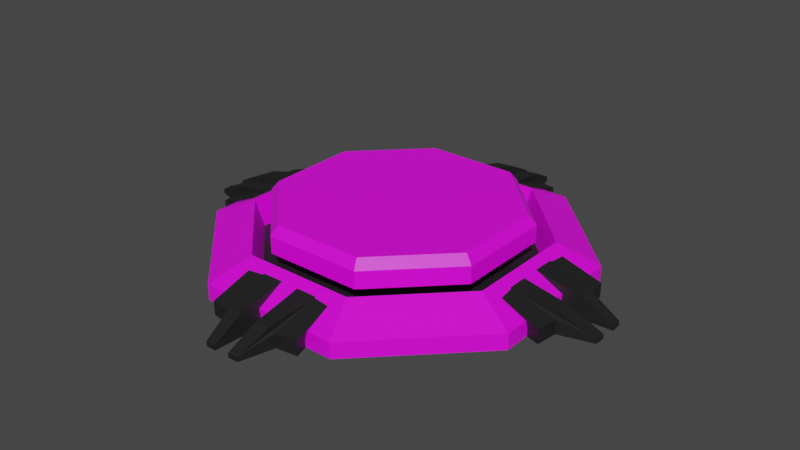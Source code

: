 # Source: button.blend  (saved by Blender 2.93.20; exported with 4.5.12 LTS)
import bpy
from mathutils import Matrix  # noqa: F401  (used for matrix-valued properties, if any)

bpy.ops.wm.read_factory_settings(use_empty=True)
scene = bpy.context.scene
scene.name = 'Scene'

# ---- collections
col_collection = bpy.data.collections.new('Collection'); scene.collection.children.link(col_collection)

# ---- images (referenced by path relative to the original .blend; pixels are not part of the script)
import os
ASSET_DIR = os.environ.get("B2B_ASSET_DIR", "")  # directory of the original .blend (textures are referenced by path, not embedded)
HERE = os.path.dirname(os.path.abspath(__file__))  # packed textures are extracted next to this script under _unpacked/

def load_image(name, relpath, width, height, colorspace="sRGB"):
    """Load a texture the original file referenced (path relative to the .blend, or extracted next to this script)."""
    p = next((c for c in (os.path.join(HERE, relpath), os.path.join(ASSET_DIR, relpath)) if relpath and os.path.exists(c)), "")
    if p:
        img = bpy.data.images.load(p, check_existing=True)
        img.name = name
    else:  # same state as the original file: an image datablock whose file is absent (Cycles renders it pink)
        img = bpy.data.images.new(name, width, height)
        img.source = "FILE"
        img.filepath = "//" + (relpath or name)
    img.colorspace_settings.name = colorspace
    return img
img_button_base_png = load_image('button_base.png', 'button_base.png', 1024, 1024, 'sRGB')
img_button_png = load_image('button.png', 'button.png', 1024, 1024, 'sRGB')

# ---- materials (node trees are filled in below, after node groups)
mat_button_base = bpy.data.materials.new('button_base')
mat_button_base.use_transparent_shadow = False
mat_button_base_black = bpy.data.materials.new('button_base_black')
mat_button_base_black.use_transparent_shadow = False
mat_button_top = bpy.data.materials.new('button_top')
mat_button_top.use_transparent_shadow = False

# ---- material node trees
mat_button_base.use_nodes = True; mat_button_base.node_tree.nodes.clear()
_N = mat_button_base.node_tree.nodes; _L = mat_button_base.node_tree.links
n0 = _N.new('ShaderNodeBsdfPrincipled'); n0.name = 'Principled BSDF'; n0.location = (10, 300)
n0.distribution = 'GGX'
n0.subsurface_method = 'BURLEY'
n0.inputs[3].default_value = 1.45
n0.inputs[27].default_value = (0.0, 0.0, 0.0, 1.0)
n0.inputs[28].default_value = 1.0
n1 = _N.new('ShaderNodeOutputMaterial'); n1.name = 'Material Output'; n1.location = (300, 300)
n2 = _N.new('ShaderNodeTexImage'); n2.name = 'Image Texture'; n2.location = (-280, 280)
n2.image = img_button_base_png
n2.extension = 'EXTEND'
_L.new(n0.outputs[0], n1.inputs[0])
_L.new(n2.outputs[0], n0.inputs[0])
n1.is_active_output = True
mat_button_base_black.use_nodes = True; mat_button_base_black.node_tree.nodes.clear()
_N = mat_button_base_black.node_tree.nodes; _L = mat_button_base_black.node_tree.links
n0 = _N.new('ShaderNodeBsdfPrincipled'); n0.name = 'Principled BSDF'; n0.location = (10, 300)
n0.distribution = 'GGX'
n0.subsurface_method = 'BURLEY'
n0.inputs[0].default_value = (0.01341, 0.01341, 0.01341, 1.0)
n0.inputs[3].default_value = 1.45
n0.inputs[27].default_value = (0.0, 0.0, 0.0, 1.0)
n0.inputs[28].default_value = 1.0
n1 = _N.new('ShaderNodeOutputMaterial'); n1.name = 'Material Output'; n1.location = (300, 300)
_L.new(n0.outputs[0], n1.inputs[0])
n1.is_active_output = True
mat_button_top.use_nodes = True; mat_button_top.node_tree.nodes.clear()
_N = mat_button_top.node_tree.nodes; _L = mat_button_top.node_tree.links
n0 = _N.new('ShaderNodeBsdfPrincipled'); n0.name = 'Principled BSDF'; n0.location = (10, 300)
n0.distribution = 'GGX'
n0.subsurface_method = 'BURLEY'
n0.inputs[3].default_value = 1.45
n0.inputs[27].default_value = (0.0, 0.0, 0.0, 1.0)
n0.inputs[28].default_value = 1.0
n1 = _N.new('ShaderNodeOutputMaterial'); n1.name = 'Material Output'; n1.location = (300, 300)
n2 = _N.new('ShaderNodeTexImage'); n2.name = 'Image Texture'; n2.location = (-280, 280)
n2.image = img_button_png
n2.extension = 'EXTEND'
_L.new(n0.outputs[0], n1.inputs[0])
_L.new(n2.outputs[0], n0.inputs[0])
n1.is_active_output = True

# ---- world
world_world = bpy.data.worlds.new('World'); scene.world = world_world
world_world.use_nodes = True; world_world.node_tree.nodes.clear()
_N = world_world.node_tree.nodes; _L = world_world.node_tree.links
n0 = _N.new('ShaderNodeOutputWorld'); n0.name = 'World Output'; n0.location = (300, 300)
n1 = _N.new('ShaderNodeBackground'); n1.name = 'Background'; n1.location = (10, 300)
n1.inputs[0].default_value = (0.05088, 0.05088, 0.05088, 1.0)
_L.new(n1.outputs[0], n0.inputs[0])
n0.is_active_output = True
world_world.color = (0.05088, 0.05088, 0.05088)
world_world.use_sun_shadow = False
world_world.sun_shadow_jitter_overblur = 0.0

# ---- meshes
me_button = bpy.data.meshes.new('button')
me_button.from_pydata([(0.7048, 0.292, 0.0), (0.7048, 0.292, 0.06447), (0.5489, 0.2274, 0.1375), (0.5163, 0.2138, 0.02857), (0.5857, 0.03681, 0.1194), (0.5828, 0.1889, 0.1194), (0.585, 0.1252, 0.1194), (0.7819, 0.03681, 0.08038), (0.7797, 0.09578, 0.08038), (0.9107, 0.03233, 0.01907), (0.9085, 0.07439, 0.01907), (0.7609, 0.1996, 0.05762), (0.7717, 0.1117, 0.05762), (0.6481, 0.01962, 0.0), (0.9107, 0.03233, 0.0), (0.9085, 0.07439, 0.0), (0.6452, 0.1632, 0.0), (0.7609, 0.1996, 0.0), (0.7717, 0.1117, 0.0), (0.292, 0.7048, 0.0), (0.292, 0.7048, 0.06447), (0.2274, 0.5489, 0.1375), (0.2138, 0.5163, 0.02857), (0.03681, 0.5857, 0.1194), (0.1889, 0.5828, 0.1194), (0.1252, 0.585, 0.1194), (0.03681, 0.7819, 0.08038), (0.09578, 0.7797, 0.08038), (0.03233, 0.9107, 0.01907), (0.07439, 0.9085, 0.01907), (0.1996, 0.7609, 0.05762), (0.1117, 0.7717, 0.05762), (0.01962, 0.6481, 0.0), (0.03233, 0.9107, 0.0), (0.07439, 0.9085, 0.0), (0.1632, 0.6452, 0.0), (0.1996, 0.7609, 0.0), (0.1117, 0.7717, 0.0), (-0.7048, 0.292, 0.0), (-0.7048, 0.292, 0.06447), (-0.5489, 0.2274, 0.1375), (-0.5163, 0.2138, 0.02857), (-0.5857, 0.03681, 0.1194), (-0.5828, 0.1889, 0.1194), (-0.585, 0.1252, 0.1194), (-0.7819, 0.03681, 0.08038), (-0.7797, 0.09578, 0.08038), (-0.9107, 0.03233, 0.01907), (-0.9085, 0.07439, 0.01907), (-0.7609, 0.1996, 0.05762), (-0.7717, 0.1117, 0.05762), (-0.6481, 0.01962, 0.0), (-0.9107, 0.03233, 0.0), (-0.9085, 0.07439, 0.0), (-0.6452, 0.1632, 0.0), (-0.7609, 0.1996, 0.0), (-0.7717, 0.1117, 0.0), (-0.292, 0.7048, 0.0), (-0.292, 0.7048, 0.06447), (-0.2274, 0.5489, 0.1375), (-0.2138, 0.5163, 0.02857), (-0.03681, 0.5857, 0.1194), (-0.1889, 0.5828, 0.1194), (-0.1252, 0.585, 0.1194), (-0.03681, 0.7819, 0.08038), (-0.09578, 0.7797, 0.08038), (-0.03233, 0.9107, 0.01907), (-0.07439, 0.9085, 0.01907), (-0.1996, 0.7609, 0.05762), (-0.1117, 0.7717, 0.05762), (-0.01962, 0.6481, 0.0), (-0.03233, 0.9107, 0.0), (-0.07439, 0.9085, 0.0), (-0.1632, 0.6452, 0.0), (-0.1996, 0.7609, 0.0), (-0.1117, 0.7717, 0.0), (0.7048, -0.292, 0.0), (0.7048, -0.292, 0.06447), (0.5489, -0.2274, 0.1375), (0.5163, -0.2138, 0.02857), (0.5857, -0.03681, 0.1194), (0.5828, -0.1889, 0.1194), (0.585, -0.1252, 0.1194), (0.7819, -0.03681, 0.08038), (0.7797, -0.09578, 0.08038), (0.9107, -0.03233, 0.01907), (0.9085, -0.07439, 0.01907), (0.7609, -0.1996, 0.05762), (0.7717, -0.1117, 0.05762), (0.6481, -0.01962, 0.0), (0.9107, -0.03233, 0.0), (0.9085, -0.07439, 0.0), (0.6452, -0.1632, 0.0), (0.7609, -0.1996, 0.0), (0.7717, -0.1117, 0.0), (0.292, -0.7048, 0.0), (0.292, -0.7048, 0.06447), (0.2274, -0.5489, 0.1375), (0.2138, -0.5163, 0.02857), (0.03681, -0.5857, 0.1194), (0.1889, -0.5828, 0.1194), (0.1252, -0.585, 0.1194), (0.03681, -0.7819, 0.08038), (0.09578, -0.7797, 0.08038), (0.03233, -0.9107, 0.01907), (0.07439, -0.9085, 0.01907), (0.1996, -0.7609, 0.05762), (0.1117, -0.7717, 0.05762), (0.01962, -0.6481, 0.0), (0.03233, -0.9107, 0.0), (0.07439, -0.9085, 0.0), (0.1632, -0.6452, 0.0), (0.1996, -0.7609, 0.0), (0.1117, -0.7717, 0.0), (-0.7048, -0.292, 0.0), (-0.7048, -0.292, 0.06447), (-0.5489, -0.2274, 0.1375), (-0.5163, -0.2138, 0.02857), (-0.5857, -0.03681, 0.1194), (-0.5828, -0.1889, 0.1194), (-0.585, -0.1252, 0.1194), (-0.7819, -0.03681, 0.08038), (-0.7797, -0.09578, 0.08038), (-0.9107, -0.03233, 0.01907), (-0.9085, -0.07439, 0.01907), (-0.7609, -0.1996, 0.05762), (-0.7717, -0.1117, 0.05762), (-0.6481, -0.01962, 0.0), (-0.9107, -0.03233, 0.0), (-0.9085, -0.07439, 0.0), (-0.6452, -0.1632, 0.0), (-0.7609, -0.1996, 0.0), (-0.7717, -0.1117, 0.0), (-0.292, -0.7048, 0.0), (-0.292, -0.7048, 0.06447), (-0.2274, -0.5489, 0.1375), (-0.2138, -0.5163, 0.02857), (-0.03681, -0.5857, 0.1194), (-0.1889, -0.5828, 0.1194), (-0.1252, -0.585, 0.1194), (-0.03681, -0.7819, 0.08038), (-0.09578, -0.7797, 0.08038), (-0.03233, -0.9107, 0.01907), (-0.07439, -0.9085, 0.01907), (-0.1996, -0.7609, 0.05762), (-0.1117, -0.7717, 0.05762), (-0.01962, -0.6481, 0.0), (-0.03233, -0.9107, 0.0), (-0.07439, -0.9085, 0.0), (-0.1632, -0.6452, 0.0), (-0.1996, -0.7609, 0.0), (-0.1117, -0.7717, 0.0), (0.1988, 0.4799, 0.1952), (0.1864, 0.45, 0.2322), (0.4799, 0.1988, 0.1952), (0.45, 0.1864, 0.2322), (0.4799, -0.1988, 0.1952), (0.45, -0.1864, 0.2322), (0.1988, -0.4799, 0.1952), (0.1864, -0.45, 0.2322), (-0.1988, -0.4799, 0.1952), (-0.1864, -0.45, 0.2322), (-0.4799, -0.1988, 0.1952), (-0.45, -0.1864, 0.2322), (-0.4799, 0.1988, 0.1952), (-0.45, 0.1864, 0.2322), (-0.1988, 0.4799, 0.1952), (-0.1864, 0.45, 0.2322), (0.1988, 0.4799, 0.1258), (0.4799, 0.1988, 0.1258), (0.4799, -0.1988, 0.1258), (0.1988, -0.4799, 0.1258), (-0.1988, -0.4799, 0.1258), (-0.4799, -0.1988, 0.1258), (-0.4799, 0.1988, 0.1258), (-0.1988, 0.4799, 0.1258)], [], [(20, 21, 2, 1), (23, 26, 28, 33, 32), (21, 22, 3, 2), (41, 117, 136, 98, 79, 3, 22, 60), (116, 40, 39, 115), (0, 19, 20, 1), (60, 22, 21, 59), (4, 7, 8, 6), (7, 9, 10, 8), (6, 12, 11, 5), (6, 8, 10, 12), (10, 9, 14, 15), (11, 17, 16, 5), (12, 18, 17, 11), (12, 10, 15, 18), (135, 134, 96, 97), (136, 135, 97, 98), (23, 25, 27, 26), (26, 27, 29, 28), (25, 24, 30, 31), (25, 31, 29, 27), (4, 13, 14, 9, 7), (29, 34, 33, 28), (30, 24, 35, 36), (31, 30, 36, 37), (31, 37, 34, 29), (114, 115, 39, 38), (58, 39, 40, 59), (61, 70, 71, 66, 64), (59, 40, 41, 60), (76, 0, 1, 77), (59, 21, 20, 58), (38, 39, 58, 57), (79, 78, 2, 3), (42, 44, 46, 45), (45, 46, 48, 47), (44, 43, 49, 50), (44, 50, 48, 46), (48, 53, 52, 47), (49, 43, 54, 55), (50, 49, 55, 56), (50, 56, 53, 48), (61, 64, 65, 63), (64, 66, 67, 65), (63, 69, 68, 62), (63, 65, 67, 69), (42, 45, 47, 52, 51), (67, 66, 71, 72), (68, 74, 73, 62), (69, 75, 74, 68), (69, 67, 72, 75), (96, 77, 78, 97), (99, 108, 109, 104, 102), (97, 78, 79, 98), (76, 77, 96, 95), (80, 82, 84, 83), (83, 84, 86, 85), (82, 81, 87, 88), (82, 88, 86, 84), (86, 91, 90, 85), (87, 81, 92, 93), (88, 87, 93, 94), (88, 94, 91, 86), (117, 41, 40, 116), (78, 77, 1, 2), (99, 102, 103, 101), (102, 104, 105, 103), (101, 107, 106, 100), (101, 103, 105, 107), (80, 83, 85, 90, 89), (105, 104, 109, 110), (106, 112, 111, 100), (107, 113, 112, 106), (107, 105, 110, 113), (57, 58, 20, 19), (134, 135, 116, 115), (137, 140, 142, 147, 146), (135, 136, 117, 116), (114, 133, 134, 115), (118, 121, 122, 120), (121, 123, 124, 122), (120, 126, 125, 119), (120, 122, 124, 126), (124, 123, 128, 129), (125, 131, 130, 119), (126, 132, 131, 125), (126, 124, 129, 132), (137, 139, 141, 140), (140, 141, 143, 142), (139, 138, 144, 145), (139, 145, 143, 141), (118, 127, 128, 123, 121), (143, 148, 147, 142), (144, 138, 149, 150), (145, 144, 150, 151), (145, 151, 148, 143), (133, 95, 96, 134), (152, 153, 155, 154), (154, 155, 157, 156), (156, 157, 159, 158), (158, 159, 161, 160), (160, 161, 163, 162), (162, 163, 165, 164), (155, 153, 167, 165, 163, 161, 159, 157), (164, 165, 167, 166), (166, 167, 153, 152), (156, 158, 171, 170), (162, 164, 174, 173), (158, 160, 172, 171), (164, 166, 175, 174), (154, 156, 170, 169), (160, 162, 173, 172), (166, 152, 168, 175), (152, 154, 169, 168)])
me_button.polygons.foreach_set('material_index', [0, 1, 0, 1, 0, 0, 0, 1, 1, 1, 1, 1, 1, 1, 1, 0, 0, 1, 1, 1, 1, 1, 1, 1, 1, 1, 0, 0, 1, 0, 0, 0, 0, 0, 1, 1, 1, 1, 1, 1, 1, 1, 1, 1, 1, 1, 1, 1, 1, 1, 1, 0, 1, 0, 0, 1, 1, 1, 1, 1, 1, 1, 1, 0, 0, 1, 1, 1, 1, 1, 1, 1, 1, 1, 0, 0, 1, 0, 0, 1, 1, 1, 1, 1, 1, 1, 1, 1, 1, 1, 1, 1, 1, 1, 1, 1, 0, 2, 2, 2, 2, 2, 2, 2, 2, 2, 2, 2, 2, 2, 2, 2, 2, 2])
_uv = me_button.uv_layers.new(name='UVMap')
_uv.uv.foreach_set('vector', [4.849, -0.7038, 4.071, 1.619, -0.4748, 1.619, -1.253, -0.7038, 0.0, 0.0, 0.0, 0.0, 0.0, 0.0, 0.0, 0.0, 0.0, 0.0, 4.071, 1.619, 3.771, 2.381, -0.1754, 2.381, -0.4748, 1.619, 0.875, 1.0, 0.875, 1.0, 0.875, 1.0, 0.875, 1.0, 0.875, 1.0, 0.875, 1.0, 0.875, 1.0, 0.875, 1.0, 0.4649, 1.498, 0.4649, 1.498, 0.4604, 1.398, 0.4604, 1.398, -1.155, -1.058, 4.751, -1.058, 4.849, -0.7038, -1.253, -0.7038, 0.4672, 1.514, 0.4672, 1.514, 0.4649, 1.498, 0.4649, 1.498, 0.0, 0.0, 0.0, 0.0, 0.0, 0.0, 0.0, 0.0, 0.0, 0.0, 0.0, 0.0, 0.0, 0.0, 0.0, 0.0, 0.0, 0.0, 0.0, 0.0, 0.0, 0.0, 0.0, 0.0, 0.0, 0.0, 0.0, 0.0, 0.0, 0.0, 0.0, 0.0, 0.0, 0.0, 0.0, 0.0, 0.0, 0.0, 0.0, 0.0, 0.0, 0.0, 0.0, 0.0, 0.0, 0.0, 0.0, 0.0, 0.0, 0.0, 0.0, 0.0, 0.0, 0.0, 0.0, 0.0, 0.0, 0.0, 0.0, 0.0, 0.0, 0.0, 0.0, 0.0, 0.4649, 1.498, 0.4604, 1.398, 0.4604, 1.398, 0.4649, 1.498, 0.4672, 1.514, 0.4649, 1.498, 0.4649, 1.498, 0.4672, 1.514, 0.0, 0.0, 0.0, 0.0, 0.0, 0.0, 0.0, 0.0, 0.0, 0.0, 0.0, 0.0, 0.0, 0.0, 0.0, 0.0, 0.0, 0.0, 0.0, 0.0, 0.0, 0.0, 0.0, 0.0, 0.0, 0.0, 0.0, 0.0, 0.0, 0.0, 0.0, 0.0, 0.0, 0.0, 0.0, 0.0, 0.0, 0.0, 0.0, 0.0, 0.0, 0.0, 0.0, 0.0, 0.0, 0.0, 0.0, 0.0, 0.0, 0.0, 0.0, 0.0, 0.0, 0.0, 0.0, 0.0, 0.0, 0.0, 0.0, 0.0, 0.0, 0.0, 0.0, 0.0, 0.0, 0.0, 0.0, 0.0, 0.0, 0.0, 0.0, 0.0, 0.0, 0.0, 0.4614, 1.4, 0.4604, 1.398, 0.4604, 1.398, 0.4614, 1.4, 4.849, -0.7038, -1.253, -0.7038, -0.4748, 1.619, 4.071, 1.619, 0.0, 0.0, 0.0, 0.0, 0.0, 0.0, 0.0, 0.0, 0.0, 0.0, 4.071, 1.619, -0.4748, 1.619, -0.1754, 2.381, 3.771, 2.381, 0.4614, 1.4, 0.4614, 1.4, 0.4604, 1.398, 0.4604, 1.398, 0.4649, 1.498, 0.4649, 1.498, 0.4604, 1.398, 0.4604, 1.398, -1.155, -1.058, -1.253, -0.7038, 4.849, -0.7038, 4.751, -1.058, 0.4672, 1.514, 0.4649, 1.498, 0.4649, 1.498, 0.4672, 1.514, 0.0, 0.0, 0.0, 0.0, 0.0, 0.0, 0.0, 0.0, 0.0, 0.0, 0.0, 0.0, 0.0, 0.0, 0.0, 0.0, 0.0, 0.0, 0.0, 0.0, 0.0, 0.0, 0.0, 0.0, 0.0, 0.0, 0.0, 0.0, 0.0, 0.0, 0.0, 0.0, 0.0, 0.0, 0.0, 0.0, 0.0, 0.0, 0.0, 0.0, 0.0, 0.0, 0.0, 0.0, 0.0, 0.0, 0.0, 0.0, 0.0, 0.0, 0.0, 0.0, 0.0, 0.0, 0.0, 0.0, 0.0, 0.0, 0.0, 0.0, 0.0, 0.0, 0.0, 0.0, 0.0, 0.0, 0.0, 0.0, 0.0, 0.0, 0.0, 0.0, 0.0, 0.0, 0.0, 0.0, 0.0, 0.0, 0.0, 0.0, 0.0, 0.0, 0.0, 0.0, 0.0, 0.0, 0.0, 0.0, 0.0, 0.0, 0.0, 0.0, 0.0, 0.0, 0.0, 0.0, 0.0, 0.0, 0.0, 0.0, 0.0, 0.0, 0.0, 0.0, 0.0, 0.0, 0.0, 0.0, 0.0, 0.0, 0.0, 0.0, 0.0, 0.0, 0.0, 0.0, 0.0, 0.0, 0.0, 0.0, 0.0, 0.0, 0.0, 0.0, 0.0, 0.0, 0.0, 0.0, 0.0, 0.0, 0.0, 0.0, 0.0, 0.0, 0.0, 0.0, 0.0, 0.0, 4.849, -0.7038, -1.253, -0.7038, -0.4748, 1.619, 4.071, 1.619, 0.0, 0.0, 0.0, 0.0, 0.0, 0.0, 0.0, 0.0, 0.0, 0.0, 4.071, 1.619, -0.4748, 1.619, -0.1754, 2.381, 3.771, 2.381, -1.155, -1.058, -1.253, -0.7038, 4.849, -0.7038, 4.751, -1.058, 0.0, 0.0, 0.0, 0.0, 0.0, 0.0, 0.0, 0.0, 0.0, 0.0, 0.0, 0.0, 0.0, 0.0, 0.0, 0.0, 0.0, 0.0, 0.0, 0.0, 0.0, 0.0, 0.0, 0.0, 0.0, 0.0, 0.0, 0.0, 0.0, 0.0, 0.0, 0.0, 0.0, 0.0, 0.0, 0.0, 0.0, 0.0, 0.0, 0.0, 0.0, 0.0, 0.0, 0.0, 0.0, 0.0, 0.0, 0.0, 0.0, 0.0, 0.0, 0.0, 0.0, 0.0, 0.0, 0.0, 0.0, 0.0, 0.0, 0.0, 0.0, 0.0, 0.0, 0.0, 0.4672, 1.514, 0.4672, 1.514, 0.4649, 1.498, 0.4649, 1.498, 0.4649, 1.498, 0.4604, 1.398, 0.4604, 1.398, 0.4649, 1.498, 0.0, 0.0, 0.0, 0.0, 0.0, 0.0, 0.0, 0.0, 0.0, 0.0, 0.0, 0.0, 0.0, 0.0, 0.0, 0.0, 0.0, 0.0, 0.0, 0.0, 0.0, 0.0, 0.0, 0.0, 0.0, 0.0, 0.0, 0.0, 0.0, 0.0, 0.0, 0.0, 0.0, 0.0, 0.0, 0.0, 0.0, 0.0, 0.0, 0.0, 0.0, 0.0, 0.0, 0.0, 0.0, 0.0, 0.0, 0.0, 0.0, 0.0, 0.0, 0.0, 0.0, 0.0, 0.0, 0.0, 0.0, 0.0, 0.0, 0.0, 0.0, 0.0, 0.0, 0.0, 0.0, 0.0, 0.0, 0.0, 0.0, 0.0, 0.0, 0.0, 0.0, 0.0, 0.4614, 1.4, 0.4604, 1.398, 0.4604, 1.398, 0.4614, 1.4, 4.849, -0.7038, 4.071, 1.619, -0.4748, 1.619, -1.253, -0.7038, 0.0, 0.0, 0.0, 0.0, 0.0, 0.0, 0.0, 0.0, 0.0, 0.0, 4.071, 1.619, 3.771, 2.381, -0.1754, 2.381, -0.4748, 1.619, -1.155, -1.058, 4.751, -1.058, 4.849, -0.7038, -1.253, -0.7038, 0.0, 0.0, 0.0, 0.0, 0.0, 0.0, 0.0, 0.0, 0.0, 0.0, 0.0, 0.0, 0.0, 0.0, 0.0, 0.0, 0.0, 0.0, 0.0, 0.0, 0.0, 0.0, 0.0, 0.0, 0.0, 0.0, 0.0, 0.0, 0.0, 0.0, 0.0, 0.0, 0.0, 0.0, 0.0, 0.0, 0.0, 0.0, 0.0, 0.0, 0.0, 0.0, 0.0, 0.0, 0.0, 0.0, 0.0, 0.0, 0.0, 0.0, 0.0, 0.0, 0.0, 0.0, 0.0, 0.0, 0.0, 0.0, 0.0, 0.0, 0.0, 0.0, 0.0, 0.0, 0.0, 0.0, 0.0, 0.0, 0.0, 0.0, 0.0, 0.0, 0.0, 0.0, 0.0, 0.0, 0.0, 0.0, 0.0, 0.0, 0.0, 0.0, 0.0, 0.0, 0.0, 0.0, 0.0, 0.0, 0.0, 0.0, 0.0, 0.0, 0.0, 0.0, 0.0, 0.0, 0.0, 0.0, 0.0, 0.0, 0.0, 0.0, 0.0, 0.0, 0.0, 0.0, 0.0, 0.0, 0.0, 0.0, 0.0, 0.0, 0.0, 0.0, 0.0, 0.0, 0.0, 0.0, 0.0, 0.0, 0.0, 0.0, 0.0, 0.0, 0.0, 0.0, 0.0, 0.0, 0.0, 0.0, 0.0, 0.0, 0.0, 0.0, 0.0, 0.0, 0.0, 0.0, 0.4614, 1.4, 0.4614, 1.4, 0.4604, 1.398, 0.4604, 1.398, 1.037, 1.795, 1.037, 1.795, 1.795, 1.037, 1.795, 1.037, 1.795, 1.037, 1.795, 1.037, 1.795, -0.03656, 1.795, -0.03656, 1.795, -0.03656, 1.795, -0.03656, 1.037, -0.7954, 1.037, -0.7954, 1.037, -0.7954, 1.037, -0.7954, -0.03656, -0.7954, -0.03656, -0.7954, -0.03656, -0.7954, -0.03656, -0.7954, -0.7954, -0.03656, -0.7954, -0.03656, -0.7954, -0.03656, -0.7954, -0.03656, -0.7954, 1.037, -0.7954, 1.037, 1.741, 1.014, 1.014, 1.741, -0.01401, 1.741, -0.7409, 1.014, -0.7409, -0.01401, -0.01401, -0.7409, 1.014, -0.7409, 1.741, -0.01401, -0.7954, 1.037, -0.7954, 1.037, -0.03656, 1.795, -0.03656, 1.795, -0.03656, 1.795, -0.03656, 1.795, 1.037, 1.795, 1.037, 1.795, 1.795, -0.03656, 1.037, -0.7954, 1.037, -0.7954, 1.795, -0.03656, -0.7954, -0.03656, -0.7954, 1.037, -0.7954, 1.037, -0.7954, -0.03656, 1.037, -0.7954, -0.03656, -0.7954, -0.03656, -0.7954, 1.037, -0.7954, -0.7954, 1.037, -0.03656, 1.795, -0.03656, 1.795, -0.7954, 1.037, 1.795, 1.037, 1.795, -0.03656, 1.795, -0.03656, 1.795, 1.037, -0.03656, -0.7954, -0.7954, -0.03656, -0.7954, -0.03656, -0.03656, -0.7954, -0.03656, 1.795, 1.037, 1.795, 1.037, 1.795, -0.03656, 1.795, 1.037, 1.795, 1.795, 1.037, 1.795, 1.037, 1.037, 1.795])
me_button.materials.append(mat_button_base)
me_button.materials.append(mat_button_base_black)
me_button.materials.append(mat_button_top)
me_button.use_remesh_fix_poles = True
me_button.use_remesh_preserve_attributes = False
me_button.update()
arm_armature = bpy.data.armatures.new('Armature')  # bones are not reproduced

# ---- objects
ob_button = bpy.data.objects.new('button', me_button)
ob_armature = bpy.data.objects.new('Armature', arm_armature)

# ---- transforms, parenting, visibility, modifiers, constraints
ob_button.parent = ob_armature
ob_button.location = (0.0, 0.0, 0.0)
_vg = ob_button.vertex_groups.new(name='ButtonBase')
_vg.add([0, 1, 2, 3, 4, 5, 6, 7, 8, 9, 10, 11, 12, 13, 14, 15, 16, 17, 18, 19, 20, 21, 22, 23, 24, 25, 26, 27, 28, 29, 30, 31, 32, 33, 34, 35, 36, 37, 38, 39, 40, 41, 42, 43, 44, 45, 46, 47, 48, 49, 50, 51, 52, 53, 54, 55, 56, 57, 58, 59, 60, 61, 62, 63, 64, 65, 66, 67, 68, 69, 70, 71, 72, 73, 74, 75, 76, 77, 78, 79, 80, 81, 82, 83, 84, 85, 86, 87, 88, 89, 90, 91, 92, 93, 94, 95, 96, 97, 98, 99, 100, 101, 102, 103, 104, 105, 106, 107, 108, 109, 110, 111, 112, 113, 114, 115, 116, 117, 118, 119, 120, 121, 122, 123, 124, 125, 126, 127, 128, 129, 130, 131, 132, 133, 134, 135, 136, 137, 138, 139, 140, 141, 142, 143, 144, 145, 146, 147, 148, 149, 150, 151], 1.0, 'REPLACE')
_vg = ob_button.vertex_groups.new(name='ButtonPad')
_vg.add([152, 153, 154, 155, 156, 157, 158, 159, 160, 161, 162, 163, 164, 165, 166, 167, 168, 169, 170, 171, 172, 173, 174, 175], 1.0, 'REPLACE')
_m = ob_button.modifiers.new('Armature', 'ARMATURE')
_m.object = ob_armature
ob_armature.location = (0.0, 0.0, 0.0)

# ---- collection membership
col_collection.objects.link(ob_button)
col_collection.objects.link(ob_armature)

# ---- scene / render settings (as saved in the file)
scene.frame_start = 1; scene.frame_end = 250; scene.frame_set(1)
scene.render.engine = 'BLENDER_EEVEE_NEXT'
scene.cycles.use_denoising = False
scene.cycles.samples = 128
scene.cycles.sampling_pattern = 'TABULATED_SOBOL'
scene.cycles.use_adaptive_sampling = False
scene.cycles.use_light_tree = False
scene.view_settings.view_transform = 'Filmic'
bpy.context.view_layer.update()

# ---- added for rendering (the .blend has no active camera and no usable light): camera, sun
cam_auto = bpy.data.cameras.new('AutoCamera')
cam_auto.lens = 50.0
cam_auto.sensor_width = 36.0
cam_auto.clip_end = 1000.0
ob_auto_camera = bpy.data.objects.new('AutoCamera', cam_auto)
scene.collection.objects.link(ob_auto_camera)
ob_auto_camera.location = (2.39297, -2.87157, 2.03046)
ob_auto_camera.rotation_euler = (1.09748, -7.21219e-08, 0.694738)
scene.camera = ob_auto_camera
light_auto_sun = bpy.data.lights.new('AutoSun', 'SUN')
light_auto_sun.energy = 3.0
light_auto_sun.angle = 0.0523599
ob_auto_sun = bpy.data.objects.new('AutoSun', light_auto_sun)
scene.collection.objects.link(ob_auto_sun)
ob_auto_sun.rotation_euler = (0.872665, 0.174533, 0.523599)
bpy.context.view_layer.update()
